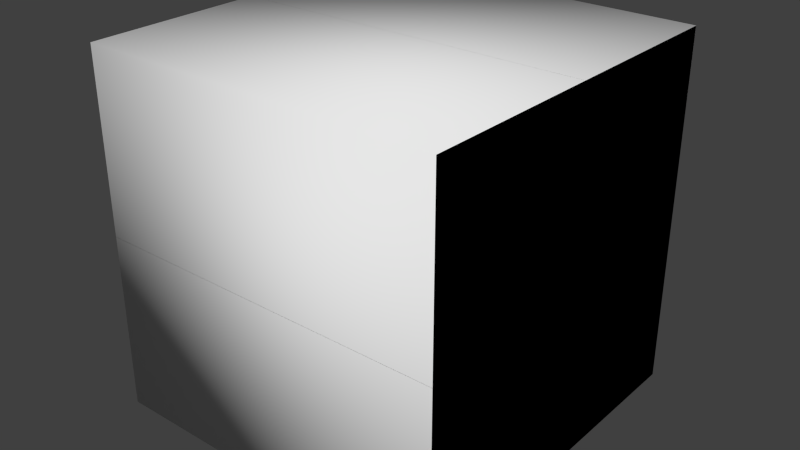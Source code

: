 # Source: cube.blend  (saved by Blender 2.72.0; exported with 4.5.12 LTS)
import bpy
from mathutils import Matrix  # noqa: F401  (used for matrix-valued properties, if any)

bpy.ops.wm.read_factory_settings(use_empty=True)
scene = bpy.context.scene
scene.name = 'Scene'

# ---- collections
col_collection_1 = bpy.data.collections.new('Collection 1'); scene.collection.children.link(col_collection_1)

# ---- world
world_world = bpy.data.worlds.new('World'); scene.world = world_world
world_world.color = (0.05088, 0.05088, 0.05088)
world_world.use_sun_shadow = False
world_world.sun_shadow_jitter_overblur = 0.0
world_world.cycles.sampling_method = 'MANUAL'
world_world.cycles.sample_map_resolution = 256

# ---- meshes
me_cube = bpy.data.meshes.new('cube')
me_cube.from_pydata([(1.0, -1.0, 1.0), (-1.0, -1.0, 1.0), (-1.0, -1.0, -1.0), (-1.0, 1.0, -1.0), (-1.0, 1.0, 1.0), (1.0, 1.0, 1.0), (1.0, -1.0, -1.0), (1.0, 1.0, -1.0)], [], [(0, 1, 2), (3, 4, 5), (6, 7, 5), (0, 5, 4), (4, 3, 2), (6, 2, 3), (6, 0, 2), (7, 3, 5), (0, 6, 5), (1, 0, 4), (1, 4, 2), (7, 6, 3)])
me_cube.polygons.foreach_set('use_smooth', [True] * 12)
_uv = me_cube.uv_layers.new(name='UVMap')
_uv.uv.foreach_set('vector', [0.3333, 0.6667, 0.3333, 1.0, 0.0, 1.0, 0.3333, 0.6667, 0.0, 0.6667, 0.0, 0.3333, 0.6667, 0.3333, 0.3333, 0.3333, 0.3333, 0.0, 0.0, 0.3333, 0.0, 0.0, 0.3333, 0.0, 0.6667, 0.3333, 0.6667, 0.0, 1.0, 0.0, 0.6667, 0.3333, 0.6667, 0.6667, 0.3333, 0.6667, 0.0, 0.6667, 0.3333, 0.6667, 0.0, 1.0, 0.3333, 0.3333, 0.3333, 0.6667, 0.0, 0.3333, 0.6667, 0.0, 0.6667, 0.3333, 0.3333, 0.0, 0.3333, 0.3333, 0.0, 0.3333, 0.3333, 0.0, 1.0, 0.3333, 0.6667, 0.3333, 1.0, 0.0, 0.3333, 0.3333, 0.6667, 0.3333, 0.3333, 0.6667])
me_cube.use_remesh_preserve_volume = False
me_cube.use_remesh_preserve_attributes = False
me_cube.use_mirror_vertex_groups = False
me_cube.update()
me_obb = bpy.data.meshes.new('obb')
me_obb.from_pydata([(1.0, -1.0, 1.0), (-1.0, -1.0, 1.0), (-1.0, -1.0, -1.0), (-1.0, 1.0, -1.0), (-1.0, 1.0, 1.0), (1.0, 1.0, 1.0), (1.0, -1.0, -1.0), (1.0, 1.0, -1.0)], [], [(0, 1, 2), (3, 4, 5), (6, 7, 5), (0, 5, 4), (4, 3, 2), (6, 2, 3), (6, 0, 2), (7, 3, 5), (0, 6, 5), (1, 0, 4), (1, 4, 2), (7, 6, 3)])
me_obb.polygons.foreach_set('use_smooth', [True] * 12)
_uv = me_obb.uv_layers.new(name='UVMap')
_uv.uv.foreach_set('vector', [0.3333, 0.6667, 0.3333, 1.0, 0.0, 1.0, 0.3333, 0.6667, 0.0, 0.6667, 0.0, 0.3333, 0.6667, 0.3333, 0.3333, 0.3333, 0.3333, 0.0, 0.0, 0.3333, 0.0, 0.0, 0.3333, 0.0, 0.6667, 0.3333, 0.6667, 0.0, 1.0, 0.0, 0.6667, 0.3333, 0.6667, 0.6667, 0.3333, 0.6667, 0.0, 0.6667, 0.3333, 0.6667, 0.0, 1.0, 0.3333, 0.3333, 0.3333, 0.6667, 0.0, 0.3333, 0.6667, 0.0, 0.6667, 0.3333, 0.3333, 0.0, 0.3333, 0.3333, 0.0, 0.3333, 0.3333, 0.0, 1.0, 0.3333, 0.6667, 0.3333, 1.0, 0.0, 0.3333, 0.3333, 0.6667, 0.3333, 0.3333, 0.6667])
me_obb.use_remesh_preserve_volume = False
me_obb.use_remesh_preserve_attributes = False
me_obb.use_mirror_vertex_groups = False
me_obb.update()

# ---- objects
ob_cube = bpy.data.objects.new('cube', me_cube)
ob_obb = bpy.data.objects.new('obb', me_obb)

# ---- transforms, parenting, visibility, modifiers, constraints
ob_cube.location = (-5.96e-08, -2.384e-07, 1.192e-07)
ob_cube.rotation_euler = (1.571, -0.0, 0.0)
ob_cube.lineart.crease_threshold = 0.0
ob_obb.parent = ob_cube
ob_obb.matrix_parent_inverse = Matrix(((1.0, 0.0, 0.0, 5.96e-08), (0.0, -1.629e-07, 1.0, -1.192e-07), (0.0, -1.0, -1.629e-07, -2.384e-07), (0.0, 0.0, 0.0, 1.0)))
ob_obb.location = (-5.96e-08, -2.384e-07, 1.192e-07)
ob_obb.rotation_euler = (1.571, -0.0, 0.0)
ob_obb.display_type = 'WIRE'
ob_obb.lineart.crease_threshold = 0.0

# ---- collection membership
col_collection_1.objects.link(ob_cube)
col_collection_1.objects.link(ob_obb)

# ---- scene / render settings (as saved in the file)
scene.frame_start = 1; scene.frame_end = 250; scene.frame_set(1)
scene.render.engine = 'BLENDER_EEVEE_NEXT'
scene.render.resolution_percentage = 50
scene.render.dither_intensity = 0.0
scene.cycles.use_denoising = False
scene.cycles.samples = 10
scene.cycles.sampling_pattern = 'TABULATED_SOBOL'
scene.cycles.light_sampling_threshold = 0.0
scene.cycles.use_adaptive_sampling = False
scene.cycles.use_light_tree = False
scene.cycles.blur_glossy = 0.0
scene.cycles.pixel_filter_type = 'GAUSSIAN'
scene.cycles.sample_clamp_indirect = 0.0
scene.view_settings.view_transform = 'Standard'
bpy.context.view_layer.update()

# ---- added for rendering (the .blend has no active camera and no usable light): camera, sun
cam_auto = bpy.data.cameras.new('AutoCamera')
cam_auto.lens = 50.0
cam_auto.sensor_width = 36.0
cam_auto.clip_end = 1000.0
ob_auto_camera = bpy.data.objects.new('AutoCamera', cam_auto)
scene.collection.objects.link(ob_auto_camera)
ob_auto_camera.location = (3.20507, -3.84609, 2.56406)
ob_auto_camera.rotation_euler = (1.09748, -7.21219e-08, 0.694738)
scene.camera = ob_auto_camera
light_auto_sun = bpy.data.lights.new('AutoSun', 'SUN')
light_auto_sun.energy = 3.0
light_auto_sun.angle = 0.0523599
ob_auto_sun = bpy.data.objects.new('AutoSun', light_auto_sun)
scene.collection.objects.link(ob_auto_sun)
ob_auto_sun.rotation_euler = (0.872665, 0.174533, 0.523599)
bpy.context.view_layer.update()
